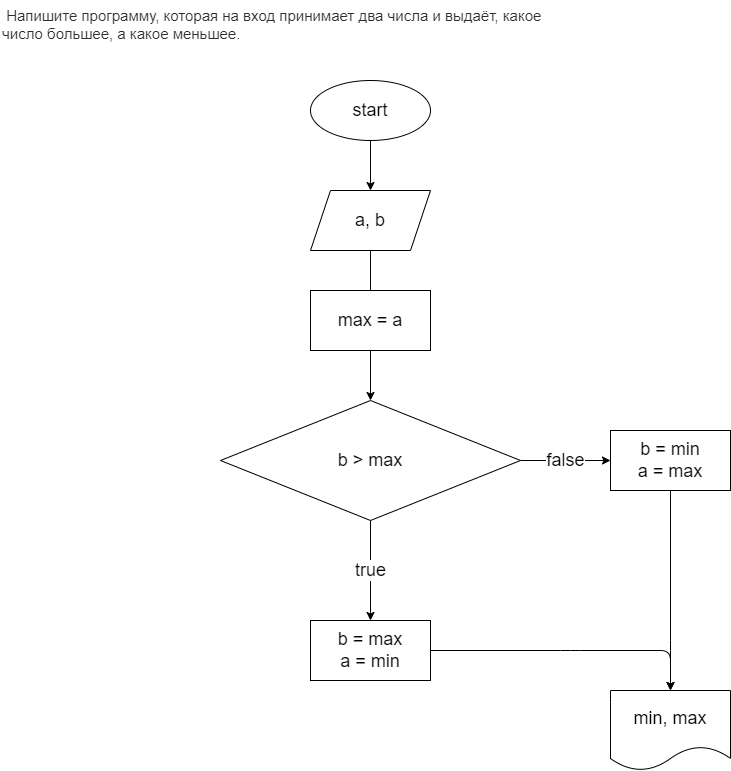

The diagram above was exported from draw.io. Its source (the exported page's mxGraphModel, read from the mxfile embedded in the PNG):
<mxGraphModel dx="1321" dy="509" grid="1" gridSize="10" guides="1" tooltips="1" connect="1" arrows="1" fold="1" page="1" pageScale="1" pageWidth="850" pageHeight="1100" math="0" shadow="0">
  <root>
    <mxCell id="0" />
    <mxCell id="1" parent="0" />
    <mxCell id="2" value="&lt;span style=&quot;color: rgb(44, 45, 48); font-family: roboto, &amp;quot;san francisco&amp;quot;, &amp;quot;helvetica neue&amp;quot;, helvetica, arial; font-size: 15px; font-style: normal; font-weight: 400; letter-spacing: normal; text-indent: 0px; text-transform: none; word-spacing: 0px; background-color: rgb(255, 255, 255); display: inline; float: none;&quot;&gt;&lt;span&gt;&amp;nbsp;&lt;/span&gt;Напишите программу, которая на вход принимает два числа и выдаёт, какое число большее, а какое меньшее.&lt;/span&gt;" style="text;whiteSpace=wrap;html=1;" vertex="1" parent="1">
      <mxGeometry x="20" y="10" width="550" height="50" as="geometry" />
    </mxCell>
    <mxCell id="5" value="" style="edgeStyle=none;html=1;" edge="1" parent="1" source="3" target="4">
      <mxGeometry relative="1" as="geometry" />
    </mxCell>
    <mxCell id="3" value="&lt;font style=&quot;font-size: 18px&quot;&gt;start&lt;/font&gt;" style="ellipse;whiteSpace=wrap;html=1;" vertex="1" parent="1">
      <mxGeometry x="330" y="90" width="120" height="60" as="geometry" />
    </mxCell>
    <mxCell id="7" value="" style="edgeStyle=none;html=1;fontSize=18;" edge="1" parent="1" source="4">
      <mxGeometry relative="1" as="geometry">
        <mxPoint x="390" y="330" as="targetPoint" />
      </mxGeometry>
    </mxCell>
    <mxCell id="4" value="&lt;font style=&quot;font-size: 18px&quot;&gt;a, b&lt;/font&gt;" style="shape=parallelogram;perimeter=parallelogramPerimeter;whiteSpace=wrap;html=1;fixedSize=1;" vertex="1" parent="1">
      <mxGeometry x="330" y="200" width="120" height="60" as="geometry" />
    </mxCell>
    <mxCell id="10" value="" style="edgeStyle=none;html=1;fontSize=18;" edge="1" parent="1" source="8" target="9">
      <mxGeometry relative="1" as="geometry" />
    </mxCell>
    <mxCell id="8" value="max = a" style="whiteSpace=wrap;html=1;fontSize=18;" vertex="1" parent="1">
      <mxGeometry x="330" y="300" width="120" height="60" as="geometry" />
    </mxCell>
    <mxCell id="13" value="true" style="edgeStyle=none;html=1;fontSize=18;" edge="1" parent="1" source="9" target="12">
      <mxGeometry relative="1" as="geometry" />
    </mxCell>
    <mxCell id="15" value="false" style="edgeStyle=none;html=1;fontSize=18;" edge="1" parent="1" source="9" target="14">
      <mxGeometry relative="1" as="geometry" />
    </mxCell>
    <mxCell id="9" value="b &amp;gt; max" style="rhombus;whiteSpace=wrap;html=1;fontSize=18;" vertex="1" parent="1">
      <mxGeometry x="240" y="410" width="300" height="120" as="geometry" />
    </mxCell>
    <mxCell id="17" style="edgeStyle=none;html=1;entryX=0.5;entryY=0;entryDx=0;entryDy=0;fontSize=18;" edge="1" parent="1" source="12" target="16">
      <mxGeometry relative="1" as="geometry">
        <Array as="points">
          <mxPoint x="590" y="660" />
          <mxPoint x="690" y="660" />
        </Array>
      </mxGeometry>
    </mxCell>
    <mxCell id="12" value="b = max&lt;br&gt;a = min" style="whiteSpace=wrap;html=1;fontSize=18;" vertex="1" parent="1">
      <mxGeometry x="330" y="630" width="120" height="60" as="geometry" />
    </mxCell>
    <mxCell id="18" style="edgeStyle=none;html=1;fontSize=18;entryX=0.5;entryY=0;entryDx=0;entryDy=0;" edge="1" parent="1" source="14" target="16">
      <mxGeometry relative="1" as="geometry">
        <mxPoint x="630" y="720" as="targetPoint" />
        <Array as="points">
          <mxPoint x="690" y="660" />
        </Array>
      </mxGeometry>
    </mxCell>
    <mxCell id="14" value="b = min&lt;br&gt;a = max" style="whiteSpace=wrap;html=1;fontSize=18;" vertex="1" parent="1">
      <mxGeometry x="630" y="440" width="120" height="60" as="geometry" />
    </mxCell>
    <mxCell id="16" value="min, max" style="shape=document;whiteSpace=wrap;html=1;boundedLbl=1;fontSize=18;" vertex="1" parent="1">
      <mxGeometry x="630" y="700" width="120" height="80" as="geometry" />
    </mxCell>
  </root>
</mxGraphModel>